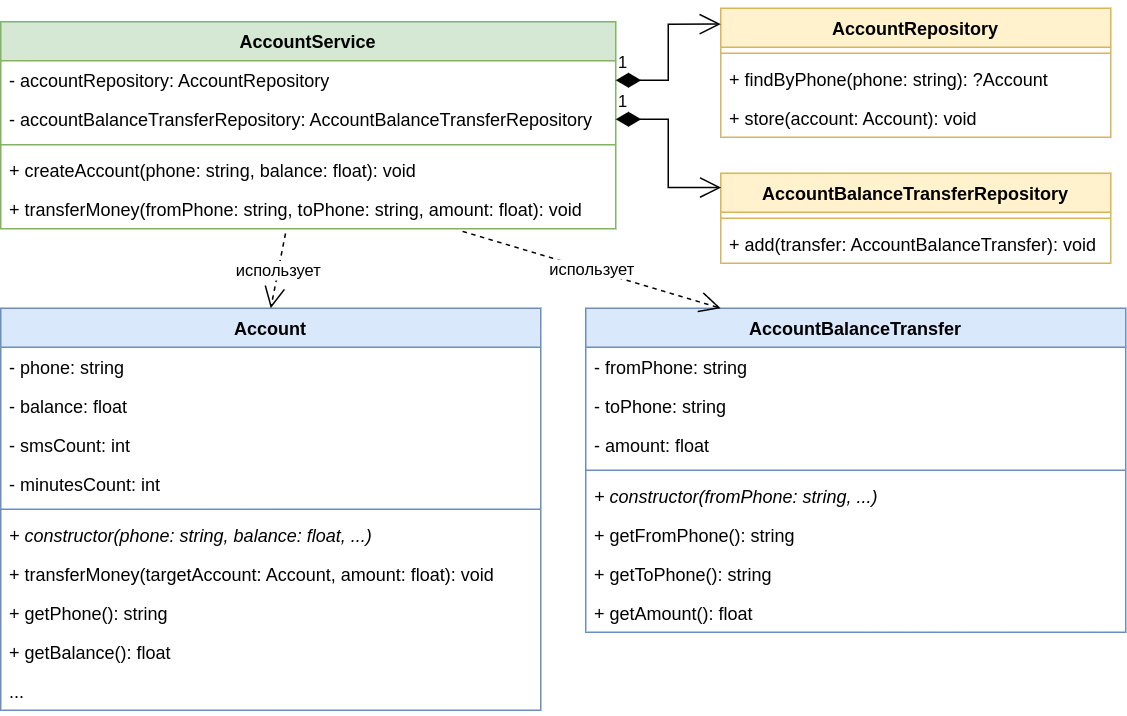

The diagram above was exported from draw.io. Its source (the exported page's mxGraphModel, read from the mxfile embedded in the PNG):
<mxGraphModel dx="989" dy="554" grid="1" gridSize="10" guides="1" tooltips="1" connect="1" arrows="1" fold="1" page="1" pageScale="1" pageWidth="1100" pageHeight="850" math="0" shadow="0">
  <root>
    <mxCell id="0" />
    <mxCell id="1" parent="0" />
    <mxCell id="IllYDA48MYIUSz0ViMIO-2" value="AccountService" style="swimlane;fontStyle=1;align=center;verticalAlign=top;childLayout=stackLayout;horizontal=1;startSize=26;horizontalStack=0;resizeParent=1;resizeParentMax=0;resizeLast=0;collapsible=1;marginBottom=0;fillColor=#d5e8d4;strokeColor=#82b366;" vertex="1" parent="1">
      <mxGeometry x="250" y="209" width="410" height="138" as="geometry" />
    </mxCell>
    <mxCell id="IllYDA48MYIUSz0ViMIO-3" value="- accountRepository: AccountRepository" style="text;strokeColor=none;fillColor=none;align=left;verticalAlign=top;spacingLeft=4;spacingRight=4;overflow=hidden;rotatable=0;points=[[0,0.5],[1,0.5]];portConstraint=eastwest;" vertex="1" parent="IllYDA48MYIUSz0ViMIO-2">
      <mxGeometry y="26" width="410" height="26" as="geometry" />
    </mxCell>
    <mxCell id="IllYDA48MYIUSz0ViMIO-4" value="- accountBalanceTransferRepository: AccountBalanceTransferRepository" style="text;strokeColor=none;fillColor=none;align=left;verticalAlign=top;spacingLeft=4;spacingRight=4;overflow=hidden;rotatable=0;points=[[0,0.5],[1,0.5]];portConstraint=eastwest;" vertex="1" parent="IllYDA48MYIUSz0ViMIO-2">
      <mxGeometry y="52" width="410" height="26" as="geometry" />
    </mxCell>
    <mxCell id="IllYDA48MYIUSz0ViMIO-5" value="" style="line;strokeWidth=1;fillColor=none;align=left;verticalAlign=middle;spacingTop=-1;spacingLeft=3;spacingRight=3;rotatable=0;labelPosition=right;points=[];portConstraint=eastwest;strokeColor=inherit;" vertex="1" parent="IllYDA48MYIUSz0ViMIO-2">
      <mxGeometry y="78" width="410" height="8" as="geometry" />
    </mxCell>
    <mxCell id="IllYDA48MYIUSz0ViMIO-6" value="+ createAccount(phone: string, balance: float): void" style="text;strokeColor=none;fillColor=none;align=left;verticalAlign=top;spacingLeft=4;spacingRight=4;overflow=hidden;rotatable=0;points=[[0,0.5],[1,0.5]];portConstraint=eastwest;" vertex="1" parent="IllYDA48MYIUSz0ViMIO-2">
      <mxGeometry y="86" width="410" height="26" as="geometry" />
    </mxCell>
    <mxCell id="IllYDA48MYIUSz0ViMIO-7" value="+ transferMoney(fromPhone: string, toPhone: string, amount: float): void" style="text;strokeColor=none;fillColor=none;align=left;verticalAlign=top;spacingLeft=4;spacingRight=4;overflow=hidden;rotatable=0;points=[[0,0.5],[1,0.5]];portConstraint=eastwest;" vertex="1" parent="IllYDA48MYIUSz0ViMIO-2">
      <mxGeometry y="112" width="410" height="26" as="geometry" />
    </mxCell>
    <mxCell id="IllYDA48MYIUSz0ViMIO-11" value="AccountRepository" style="swimlane;fontStyle=1;align=center;verticalAlign=top;childLayout=stackLayout;horizontal=1;startSize=26;horizontalStack=0;resizeParent=1;resizeParentMax=0;resizeLast=0;collapsible=1;marginBottom=0;fillColor=#fff2cc;strokeColor=#d6b656;" vertex="1" parent="1">
      <mxGeometry x="730" y="200" width="260" height="86" as="geometry" />
    </mxCell>
    <mxCell id="IllYDA48MYIUSz0ViMIO-13" value="" style="line;strokeWidth=1;fillColor=none;align=left;verticalAlign=middle;spacingTop=-1;spacingLeft=3;spacingRight=3;rotatable=0;labelPosition=right;points=[];portConstraint=eastwest;strokeColor=inherit;" vertex="1" parent="IllYDA48MYIUSz0ViMIO-11">
      <mxGeometry y="26" width="260" height="8" as="geometry" />
    </mxCell>
    <mxCell id="IllYDA48MYIUSz0ViMIO-14" value="+ findByPhone(phone: string): ?Account" style="text;strokeColor=none;fillColor=none;align=left;verticalAlign=top;spacingLeft=4;spacingRight=4;overflow=hidden;rotatable=0;points=[[0,0.5],[1,0.5]];portConstraint=eastwest;" vertex="1" parent="IllYDA48MYIUSz0ViMIO-11">
      <mxGeometry y="34" width="260" height="26" as="geometry" />
    </mxCell>
    <mxCell id="IllYDA48MYIUSz0ViMIO-15" value="+ store(account: Account): void" style="text;strokeColor=none;fillColor=none;align=left;verticalAlign=top;spacingLeft=4;spacingRight=4;overflow=hidden;rotatable=0;points=[[0,0.5],[1,0.5]];portConstraint=eastwest;" vertex="1" parent="IllYDA48MYIUSz0ViMIO-11">
      <mxGeometry y="60" width="260" height="26" as="geometry" />
    </mxCell>
    <mxCell id="IllYDA48MYIUSz0ViMIO-17" value="AccountBalanceTransferRepository" style="swimlane;fontStyle=1;align=center;verticalAlign=top;childLayout=stackLayout;horizontal=1;startSize=26;horizontalStack=0;resizeParent=1;resizeParentMax=0;resizeLast=0;collapsible=1;marginBottom=0;fillColor=#fff2cc;strokeColor=#d6b656;" vertex="1" parent="1">
      <mxGeometry x="730" y="310" width="260" height="60" as="geometry" />
    </mxCell>
    <mxCell id="IllYDA48MYIUSz0ViMIO-19" value="" style="line;strokeWidth=1;fillColor=none;align=left;verticalAlign=middle;spacingTop=-1;spacingLeft=3;spacingRight=3;rotatable=0;labelPosition=right;points=[];portConstraint=eastwest;strokeColor=inherit;" vertex="1" parent="IllYDA48MYIUSz0ViMIO-17">
      <mxGeometry y="26" width="260" height="8" as="geometry" />
    </mxCell>
    <mxCell id="IllYDA48MYIUSz0ViMIO-20" value="+ add(transfer: AccountBalanceTransfer): void" style="text;strokeColor=none;fillColor=none;align=left;verticalAlign=top;spacingLeft=4;spacingRight=4;overflow=hidden;rotatable=0;points=[[0,0.5],[1,0.5]];portConstraint=eastwest;" vertex="1" parent="IllYDA48MYIUSz0ViMIO-17">
      <mxGeometry y="34" width="260" height="26" as="geometry" />
    </mxCell>
    <mxCell id="IllYDA48MYIUSz0ViMIO-21" value="1" style="endArrow=open;html=1;endSize=12;startArrow=diamondThin;startSize=14;startFill=1;edgeStyle=orthogonalEdgeStyle;align=left;verticalAlign=bottom;rounded=0;entryX=0;entryY=0.123;entryDx=0;entryDy=0;entryPerimeter=0;exitX=1;exitY=0.5;exitDx=0;exitDy=0;" edge="1" parent="1" source="IllYDA48MYIUSz0ViMIO-3" target="IllYDA48MYIUSz0ViMIO-11">
      <mxGeometry x="-1" y="3" relative="1" as="geometry">
        <mxPoint x="710" y="380" as="sourcePoint" />
        <mxPoint x="870" y="380" as="targetPoint" />
      </mxGeometry>
    </mxCell>
    <mxCell id="IllYDA48MYIUSz0ViMIO-22" value="1" style="endArrow=open;html=1;endSize=12;startArrow=diamondThin;startSize=14;startFill=1;edgeStyle=orthogonalEdgeStyle;align=left;verticalAlign=bottom;rounded=0;entryX=0.001;entryY=0.159;entryDx=0;entryDy=0;entryPerimeter=0;exitX=1;exitY=0.5;exitDx=0;exitDy=0;" edge="1" parent="1" source="IllYDA48MYIUSz0ViMIO-4" target="IllYDA48MYIUSz0ViMIO-17">
      <mxGeometry x="-1" y="3" relative="1" as="geometry">
        <mxPoint x="680" y="279" as="sourcePoint" />
        <mxPoint x="740" y="257" as="targetPoint" />
      </mxGeometry>
    </mxCell>
    <mxCell id="IllYDA48MYIUSz0ViMIO-31" value="Account" style="swimlane;fontStyle=1;align=center;verticalAlign=top;childLayout=stackLayout;horizontal=1;startSize=26;horizontalStack=0;resizeParent=1;resizeParentMax=0;resizeLast=0;collapsible=1;marginBottom=0;whiteSpace=wrap;html=1;fillColor=#dae8fc;strokeColor=#6c8ebf;" vertex="1" parent="1">
      <mxGeometry x="250" y="400" width="360" height="268" as="geometry" />
    </mxCell>
    <mxCell id="IllYDA48MYIUSz0ViMIO-32" value="- phone: string" style="text;strokeColor=none;fillColor=none;align=left;verticalAlign=top;spacingLeft=4;spacingRight=4;overflow=hidden;rotatable=0;points=[[0,0.5],[1,0.5]];portConstraint=eastwest;whiteSpace=wrap;html=1;" vertex="1" parent="IllYDA48MYIUSz0ViMIO-31">
      <mxGeometry y="26" width="360" height="26" as="geometry" />
    </mxCell>
    <mxCell id="IllYDA48MYIUSz0ViMIO-33" value="- balance: float" style="text;strokeColor=none;fillColor=none;align=left;verticalAlign=top;spacingLeft=4;spacingRight=4;overflow=hidden;rotatable=0;points=[[0,0.5],[1,0.5]];portConstraint=eastwest;whiteSpace=wrap;html=1;" vertex="1" parent="IllYDA48MYIUSz0ViMIO-31">
      <mxGeometry y="52" width="360" height="26" as="geometry" />
    </mxCell>
    <mxCell id="IllYDA48MYIUSz0ViMIO-34" value="- smsCount: int" style="text;strokeColor=none;fillColor=none;align=left;verticalAlign=top;spacingLeft=4;spacingRight=4;overflow=hidden;rotatable=0;points=[[0,0.5],[1,0.5]];portConstraint=eastwest;whiteSpace=wrap;html=1;" vertex="1" parent="IllYDA48MYIUSz0ViMIO-31">
      <mxGeometry y="78" width="360" height="26" as="geometry" />
    </mxCell>
    <mxCell id="IllYDA48MYIUSz0ViMIO-35" value="- minutesCount: int" style="text;strokeColor=none;fillColor=none;align=left;verticalAlign=top;spacingLeft=4;spacingRight=4;overflow=hidden;rotatable=0;points=[[0,0.5],[1,0.5]];portConstraint=eastwest;whiteSpace=wrap;html=1;" vertex="1" parent="IllYDA48MYIUSz0ViMIO-31">
      <mxGeometry y="104" width="360" height="26" as="geometry" />
    </mxCell>
    <mxCell id="IllYDA48MYIUSz0ViMIO-36" value="" style="line;strokeWidth=1;fillColor=none;align=left;verticalAlign=middle;spacingTop=-1;spacingLeft=3;spacingRight=3;rotatable=0;labelPosition=right;points=[];portConstraint=eastwest;strokeColor=inherit;" vertex="1" parent="IllYDA48MYIUSz0ViMIO-31">
      <mxGeometry y="130" width="360" height="8" as="geometry" />
    </mxCell>
    <mxCell id="IllYDA48MYIUSz0ViMIO-37" value="+ constructor(phone: string, balance: float, ...)" style="text;strokeColor=none;fillColor=none;align=left;verticalAlign=top;spacingLeft=4;spacingRight=4;overflow=hidden;rotatable=0;points=[[0,0.5],[1,0.5]];portConstraint=eastwest;whiteSpace=wrap;html=1;fontStyle=2" vertex="1" parent="IllYDA48MYIUSz0ViMIO-31">
      <mxGeometry y="138" width="360" height="26" as="geometry" />
    </mxCell>
    <mxCell id="IllYDA48MYIUSz0ViMIO-38" value="+&amp;nbsp;transferMoney(targetAccount: Account, amount: float): void" style="text;strokeColor=none;fillColor=none;align=left;verticalAlign=top;spacingLeft=4;spacingRight=4;overflow=hidden;rotatable=0;points=[[0,0.5],[1,0.5]];portConstraint=eastwest;whiteSpace=wrap;html=1;" vertex="1" parent="IllYDA48MYIUSz0ViMIO-31">
      <mxGeometry y="164" width="360" height="26" as="geometry" />
    </mxCell>
    <mxCell id="IllYDA48MYIUSz0ViMIO-39" value="+&amp;nbsp;getPhone(): string" style="text;strokeColor=none;fillColor=none;align=left;verticalAlign=top;spacingLeft=4;spacingRight=4;overflow=hidden;rotatable=0;points=[[0,0.5],[1,0.5]];portConstraint=eastwest;whiteSpace=wrap;html=1;" vertex="1" parent="IllYDA48MYIUSz0ViMIO-31">
      <mxGeometry y="190" width="360" height="26" as="geometry" />
    </mxCell>
    <mxCell id="IllYDA48MYIUSz0ViMIO-40" value="+&amp;nbsp;getBalance(): float" style="text;strokeColor=none;fillColor=none;align=left;verticalAlign=top;spacingLeft=4;spacingRight=4;overflow=hidden;rotatable=0;points=[[0,0.5],[1,0.5]];portConstraint=eastwest;whiteSpace=wrap;html=1;" vertex="1" parent="IllYDA48MYIUSz0ViMIO-31">
      <mxGeometry y="216" width="360" height="26" as="geometry" />
    </mxCell>
    <mxCell id="IllYDA48MYIUSz0ViMIO-41" value="..." style="text;strokeColor=none;fillColor=none;align=left;verticalAlign=top;spacingLeft=4;spacingRight=4;overflow=hidden;rotatable=0;points=[[0,0.5],[1,0.5]];portConstraint=eastwest;whiteSpace=wrap;html=1;" vertex="1" parent="IllYDA48MYIUSz0ViMIO-31">
      <mxGeometry y="242" width="360" height="26" as="geometry" />
    </mxCell>
    <mxCell id="IllYDA48MYIUSz0ViMIO-43" value="использует" style="endArrow=open;endSize=12;dashed=1;html=1;rounded=0;entryX=0.5;entryY=0;entryDx=0;entryDy=0;exitX=0.463;exitY=1.121;exitDx=0;exitDy=0;exitPerimeter=0;" edge="1" parent="1" source="IllYDA48MYIUSz0ViMIO-7" target="IllYDA48MYIUSz0ViMIO-31">
      <mxGeometry x="-0.0045" width="160" relative="1" as="geometry">
        <mxPoint x="460.3299999999999" y="375.00200000000007" as="sourcePoint" />
        <mxPoint x="370" y="496" as="targetPoint" />
        <mxPoint as="offset" />
      </mxGeometry>
    </mxCell>
    <mxCell id="8Fvt7NocNM25dlzoxUKE-23" value="AccountBalanceTransfer" style="swimlane;fontStyle=1;align=center;verticalAlign=top;childLayout=stackLayout;horizontal=1;startSize=26;horizontalStack=0;resizeParent=1;resizeParentMax=0;resizeLast=0;collapsible=1;marginBottom=0;whiteSpace=wrap;html=1;fillColor=#dae8fc;strokeColor=#6c8ebf;" vertex="1" parent="1">
      <mxGeometry x="640" y="400" width="360" height="216" as="geometry" />
    </mxCell>
    <mxCell id="8Fvt7NocNM25dlzoxUKE-24" value="- fromPhone: string" style="text;strokeColor=none;fillColor=none;align=left;verticalAlign=top;spacingLeft=4;spacingRight=4;overflow=hidden;rotatable=0;points=[[0,0.5],[1,0.5]];portConstraint=eastwest;whiteSpace=wrap;html=1;" vertex="1" parent="8Fvt7NocNM25dlzoxUKE-23">
      <mxGeometry y="26" width="360" height="26" as="geometry" />
    </mxCell>
    <mxCell id="8Fvt7NocNM25dlzoxUKE-34" value="- toPhone: string" style="text;strokeColor=none;fillColor=none;align=left;verticalAlign=top;spacingLeft=4;spacingRight=4;overflow=hidden;rotatable=0;points=[[0,0.5],[1,0.5]];portConstraint=eastwest;whiteSpace=wrap;html=1;" vertex="1" parent="8Fvt7NocNM25dlzoxUKE-23">
      <mxGeometry y="52" width="360" height="26" as="geometry" />
    </mxCell>
    <mxCell id="8Fvt7NocNM25dlzoxUKE-25" value="- amount: float" style="text;strokeColor=none;fillColor=none;align=left;verticalAlign=top;spacingLeft=4;spacingRight=4;overflow=hidden;rotatable=0;points=[[0,0.5],[1,0.5]];portConstraint=eastwest;whiteSpace=wrap;html=1;" vertex="1" parent="8Fvt7NocNM25dlzoxUKE-23">
      <mxGeometry y="78" width="360" height="26" as="geometry" />
    </mxCell>
    <mxCell id="8Fvt7NocNM25dlzoxUKE-28" value="" style="line;strokeWidth=1;fillColor=none;align=left;verticalAlign=middle;spacingTop=-1;spacingLeft=3;spacingRight=3;rotatable=0;labelPosition=right;points=[];portConstraint=eastwest;strokeColor=inherit;" vertex="1" parent="8Fvt7NocNM25dlzoxUKE-23">
      <mxGeometry y="104" width="360" height="8" as="geometry" />
    </mxCell>
    <mxCell id="8Fvt7NocNM25dlzoxUKE-29" value="+ constructor(fromPhone: string, ...)" style="text;strokeColor=none;fillColor=none;align=left;verticalAlign=top;spacingLeft=4;spacingRight=4;overflow=hidden;rotatable=0;points=[[0,0.5],[1,0.5]];portConstraint=eastwest;whiteSpace=wrap;html=1;fontStyle=2" vertex="1" parent="8Fvt7NocNM25dlzoxUKE-23">
      <mxGeometry y="112" width="360" height="26" as="geometry" />
    </mxCell>
    <mxCell id="8Fvt7NocNM25dlzoxUKE-31" value="+&amp;nbsp;getFromPhone(): string" style="text;strokeColor=none;fillColor=none;align=left;verticalAlign=top;spacingLeft=4;spacingRight=4;overflow=hidden;rotatable=0;points=[[0,0.5],[1,0.5]];portConstraint=eastwest;whiteSpace=wrap;html=1;" vertex="1" parent="8Fvt7NocNM25dlzoxUKE-23">
      <mxGeometry y="138" width="360" height="26" as="geometry" />
    </mxCell>
    <mxCell id="8Fvt7NocNM25dlzoxUKE-35" value="+&amp;nbsp;getToPhone(): string" style="text;strokeColor=none;fillColor=none;align=left;verticalAlign=top;spacingLeft=4;spacingRight=4;overflow=hidden;rotatable=0;points=[[0,0.5],[1,0.5]];portConstraint=eastwest;whiteSpace=wrap;html=1;" vertex="1" parent="8Fvt7NocNM25dlzoxUKE-23">
      <mxGeometry y="164" width="360" height="26" as="geometry" />
    </mxCell>
    <mxCell id="8Fvt7NocNM25dlzoxUKE-32" value="+&amp;nbsp;getAmount(): float" style="text;strokeColor=none;fillColor=none;align=left;verticalAlign=top;spacingLeft=4;spacingRight=4;overflow=hidden;rotatable=0;points=[[0,0.5],[1,0.5]];portConstraint=eastwest;whiteSpace=wrap;html=1;" vertex="1" parent="8Fvt7NocNM25dlzoxUKE-23">
      <mxGeometry y="190" width="360" height="26" as="geometry" />
    </mxCell>
    <mxCell id="8Fvt7NocNM25dlzoxUKE-36" value="использует" style="endArrow=open;endSize=12;dashed=1;html=1;rounded=0;entryX=0.25;entryY=0;entryDx=0;entryDy=0;exitX=0.751;exitY=1.068;exitDx=0;exitDy=0;exitPerimeter=0;" edge="1" parent="1" source="IllYDA48MYIUSz0ViMIO-7" target="8Fvt7NocNM25dlzoxUKE-23">
      <mxGeometry x="-0.0045" width="160" relative="1" as="geometry">
        <mxPoint x="450" y="360" as="sourcePoint" />
        <mxPoint x="440" y="400" as="targetPoint" />
        <mxPoint as="offset" />
      </mxGeometry>
    </mxCell>
  </root>
</mxGraphModel>